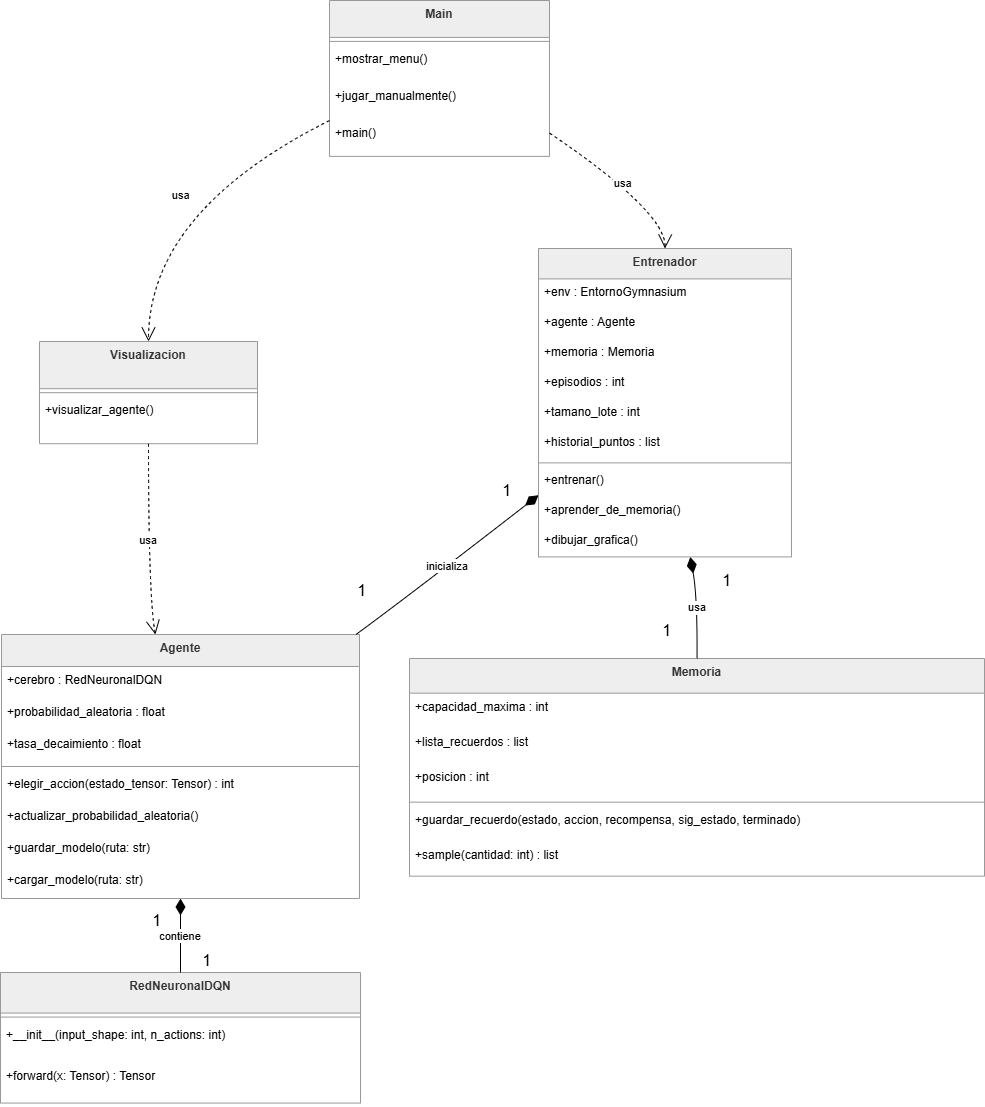

The diagram above was exported from draw.io. Its source (the exported page's mxGraphModel, read from the mxfile embedded in the PNG):
<mxGraphModel dx="1960" dy="1126" grid="1" gridSize="10" guides="1" tooltips="1" connect="1" arrows="1" fold="1" page="1" pageScale="1" pageWidth="827" pageHeight="1169" math="0" shadow="0">
  <root>
    <mxCell id="0" />
    <mxCell id="1" parent="0" />
    <mxCell id="vVHV3egdEkrfTG0haXXt-85" parent="1" style="swimlane;fontStyle=1;align=center;verticalAlign=top;childLayout=stackLayout;horizontal=1;startSize=36.888888888888886;horizontalStack=0;resizeParent=1;resizeParentMax=0;resizeLast=0;collapsible=0;marginBottom=0;fillColor=light-dark(#eeeeee,#1f2020);strokeColor=light-dark(#999999,#cccccc);fontColor=light-dark(#333333,#cccccc);" value="Main" vertex="1">
      <mxGeometry height="155.88888888888889" width="220" x="349" y="20" as="geometry" />
    </mxCell>
    <mxCell id="vVHV3egdEkrfTG0haXXt-86" parent="vVHV3egdEkrfTG0haXXt-85" style="line;strokeWidth=1;fillColor=none;align=left;verticalAlign=middle;spacingTop=-1;spacingLeft=3;spacingRight=3;rotatable=0;labelPosition=right;points=[];portConstraint=eastwest;strokeColor=inherit;" vertex="1">
      <mxGeometry height="8" width="220" y="36.888888888888886" as="geometry" />
    </mxCell>
    <mxCell id="vVHV3egdEkrfTG0haXXt-87" parent="vVHV3egdEkrfTG0haXXt-85" style="text;strokeColor=none;fillColor=none;align=left;verticalAlign=top;spacingLeft=4;spacingRight=4;overflow=hidden;rotatable=0;points=[[0,0.5],[1,0.5]];portConstraint=eastwest;" value="+mostrar_menu()" vertex="1">
      <mxGeometry height="37" width="220" y="44.888888888888886" as="geometry" />
    </mxCell>
    <mxCell id="vVHV3egdEkrfTG0haXXt-88" parent="vVHV3egdEkrfTG0haXXt-85" style="text;strokeColor=none;fillColor=none;align=left;verticalAlign=top;spacingLeft=4;spacingRight=4;overflow=hidden;rotatable=0;points=[[0,0.5],[1,0.5]];portConstraint=eastwest;" value="+jugar_manualmente()" vertex="1">
      <mxGeometry height="37" width="220" y="81.88888888888889" as="geometry" />
    </mxCell>
    <mxCell id="vVHV3egdEkrfTG0haXXt-89" parent="vVHV3egdEkrfTG0haXXt-85" style="text;strokeColor=none;fillColor=none;align=left;verticalAlign=top;spacingLeft=4;spacingRight=4;overflow=hidden;rotatable=0;points=[[0,0.5],[1,0.5]];portConstraint=eastwest;" value="+main()" vertex="1">
      <mxGeometry height="37" width="220" y="118.88888888888889" as="geometry" />
    </mxCell>
    <mxCell id="vVHV3egdEkrfTG0haXXt-90" parent="1" style="swimlane;fontStyle=1;align=center;verticalAlign=top;childLayout=stackLayout;horizontal=1;startSize=47.2;horizontalStack=0;resizeParent=1;resizeParentMax=0;resizeLast=0;collapsible=0;marginBottom=0;fillColor=light-dark(#eeeeee,#1f2020);strokeColor=light-dark(#999999,#cccccc);fontColor=light-dark(#333333,#cccccc);" value="Visualizacion" vertex="1">
      <mxGeometry height="102.2" width="218" x="59" y="361" as="geometry" />
    </mxCell>
    <mxCell id="vVHV3egdEkrfTG0haXXt-91" parent="vVHV3egdEkrfTG0haXXt-90" style="line;strokeWidth=1;fillColor=none;align=left;verticalAlign=middle;spacingTop=-1;spacingLeft=3;spacingRight=3;rotatable=0;labelPosition=right;points=[];portConstraint=eastwest;strokeColor=inherit;" vertex="1">
      <mxGeometry height="8" width="218" y="47.2" as="geometry" />
    </mxCell>
    <mxCell id="vVHV3egdEkrfTG0haXXt-92" parent="vVHV3egdEkrfTG0haXXt-90" style="text;strokeColor=none;fillColor=none;align=left;verticalAlign=top;spacingLeft=4;spacingRight=4;overflow=hidden;rotatable=0;points=[[0,0.5],[1,0.5]];portConstraint=eastwest;" value="+visualizar_agente()" vertex="1">
      <mxGeometry height="47" width="218" y="55.2" as="geometry" />
    </mxCell>
    <mxCell id="vVHV3egdEkrfTG0haXXt-93" parent="1" style="swimlane;fontStyle=1;align=center;verticalAlign=top;childLayout=stackLayout;horizontal=1;startSize=30.4;horizontalStack=0;resizeParent=1;resizeParentMax=0;resizeLast=0;collapsible=0;marginBottom=0;fillColor=light-dark(#eeeeee,#1f2020);strokeColor=light-dark(#999999,#cccccc);fontColor=light-dark(#333333,#cccccc);" value="Entrenador" vertex="1">
      <mxGeometry height="308.4" width="253" x="558" y="268" as="geometry" />
    </mxCell>
    <mxCell id="vVHV3egdEkrfTG0haXXt-94" parent="vVHV3egdEkrfTG0haXXt-93" style="text;strokeColor=none;fillColor=none;align=left;verticalAlign=top;spacingLeft=4;spacingRight=4;overflow=hidden;rotatable=0;points=[[0,0.5],[1,0.5]];portConstraint=eastwest;" value="+env : EntornoGymnasium" vertex="1">
      <mxGeometry height="30" width="253" y="30.4" as="geometry" />
    </mxCell>
    <mxCell id="vVHV3egdEkrfTG0haXXt-95" parent="vVHV3egdEkrfTG0haXXt-93" style="text;strokeColor=none;fillColor=none;align=left;verticalAlign=top;spacingLeft=4;spacingRight=4;overflow=hidden;rotatable=0;points=[[0,0.5],[1,0.5]];portConstraint=eastwest;" value="+agente : Agente" vertex="1">
      <mxGeometry height="30" width="253" y="60.4" as="geometry" />
    </mxCell>
    <mxCell id="vVHV3egdEkrfTG0haXXt-96" parent="vVHV3egdEkrfTG0haXXt-93" style="text;strokeColor=none;fillColor=none;align=left;verticalAlign=top;spacingLeft=4;spacingRight=4;overflow=hidden;rotatable=0;points=[[0,0.5],[1,0.5]];portConstraint=eastwest;" value="+memoria : Memoria" vertex="1">
      <mxGeometry height="30" width="253" y="90.4" as="geometry" />
    </mxCell>
    <mxCell id="vVHV3egdEkrfTG0haXXt-97" parent="vVHV3egdEkrfTG0haXXt-93" style="text;strokeColor=none;fillColor=none;align=left;verticalAlign=top;spacingLeft=4;spacingRight=4;overflow=hidden;rotatable=0;points=[[0,0.5],[1,0.5]];portConstraint=eastwest;" value="+episodios : int" vertex="1">
      <mxGeometry height="30" width="253" y="120.4" as="geometry" />
    </mxCell>
    <mxCell id="vVHV3egdEkrfTG0haXXt-98" parent="vVHV3egdEkrfTG0haXXt-93" style="text;strokeColor=none;fillColor=none;align=left;verticalAlign=top;spacingLeft=4;spacingRight=4;overflow=hidden;rotatable=0;points=[[0,0.5],[1,0.5]];portConstraint=eastwest;" value="+tamano_lote : int" vertex="1">
      <mxGeometry height="30" width="253" y="150.4" as="geometry" />
    </mxCell>
    <mxCell id="vVHV3egdEkrfTG0haXXt-99" parent="vVHV3egdEkrfTG0haXXt-93" style="text;strokeColor=none;fillColor=none;align=left;verticalAlign=top;spacingLeft=4;spacingRight=4;overflow=hidden;rotatable=0;points=[[0,0.5],[1,0.5]];portConstraint=eastwest;" value="+historial_puntos : list" vertex="1">
      <mxGeometry height="30" width="253" y="180.4" as="geometry" />
    </mxCell>
    <mxCell id="vVHV3egdEkrfTG0haXXt-100" parent="vVHV3egdEkrfTG0haXXt-93" style="line;strokeWidth=1;fillColor=none;align=left;verticalAlign=middle;spacingTop=-1;spacingLeft=3;spacingRight=3;rotatable=0;labelPosition=right;points=[];portConstraint=eastwest;strokeColor=inherit;" vertex="1">
      <mxGeometry height="8" width="253" y="210.4" as="geometry" />
    </mxCell>
    <mxCell id="vVHV3egdEkrfTG0haXXt-101" parent="vVHV3egdEkrfTG0haXXt-93" style="text;strokeColor=none;fillColor=none;align=left;verticalAlign=top;spacingLeft=4;spacingRight=4;overflow=hidden;rotatable=0;points=[[0,0.5],[1,0.5]];portConstraint=eastwest;" value="+entrenar()" vertex="1">
      <mxGeometry height="30" width="253" y="218.4" as="geometry" />
    </mxCell>
    <mxCell id="vVHV3egdEkrfTG0haXXt-102" parent="vVHV3egdEkrfTG0haXXt-93" style="text;strokeColor=none;fillColor=none;align=left;verticalAlign=top;spacingLeft=4;spacingRight=4;overflow=hidden;rotatable=0;points=[[0,0.5],[1,0.5]];portConstraint=eastwest;" value="+aprender_de_memoria()" vertex="1">
      <mxGeometry height="30" width="253" y="248.4" as="geometry" />
    </mxCell>
    <mxCell id="vVHV3egdEkrfTG0haXXt-103" parent="vVHV3egdEkrfTG0haXXt-93" style="text;strokeColor=none;fillColor=none;align=left;verticalAlign=top;spacingLeft=4;spacingRight=4;overflow=hidden;rotatable=0;points=[[0,0.5],[1,0.5]];portConstraint=eastwest;" value="+dibujar_grafica()" vertex="1">
      <mxGeometry height="30" width="253" y="278.4" as="geometry" />
    </mxCell>
    <mxCell id="vVHV3egdEkrfTG0haXXt-104" parent="1" style="swimlane;fontStyle=1;align=center;verticalAlign=top;childLayout=stackLayout;horizontal=1;startSize=32;horizontalStack=0;resizeParent=1;resizeParentMax=0;resizeLast=0;collapsible=0;marginBottom=0;fillColor=light-dark(#eeeeee,#1f2020);strokeColor=light-dark(#999999,#cccccc);fontColor=light-dark(#333333,#cccccc);" value="Agente" vertex="1">
      <mxGeometry height="264" width="358" x="21" y="654" as="geometry" />
    </mxCell>
    <mxCell id="vVHV3egdEkrfTG0haXXt-105" parent="vVHV3egdEkrfTG0haXXt-104" style="text;strokeColor=none;fillColor=none;align=left;verticalAlign=top;spacingLeft=4;spacingRight=4;overflow=hidden;rotatable=0;points=[[0,0.5],[1,0.5]];portConstraint=eastwest;" value="+cerebro : RedNeuronalDQN" vertex="1">
      <mxGeometry height="32" width="358" y="32" as="geometry" />
    </mxCell>
    <mxCell id="vVHV3egdEkrfTG0haXXt-106" parent="vVHV3egdEkrfTG0haXXt-104" style="text;strokeColor=none;fillColor=none;align=left;verticalAlign=top;spacingLeft=4;spacingRight=4;overflow=hidden;rotatable=0;points=[[0,0.5],[1,0.5]];portConstraint=eastwest;" value="+probabilidad_aleatoria : float" vertex="1">
      <mxGeometry height="32" width="358" y="64" as="geometry" />
    </mxCell>
    <mxCell id="vVHV3egdEkrfTG0haXXt-107" parent="vVHV3egdEkrfTG0haXXt-104" style="text;strokeColor=none;fillColor=none;align=left;verticalAlign=top;spacingLeft=4;spacingRight=4;overflow=hidden;rotatable=0;points=[[0,0.5],[1,0.5]];portConstraint=eastwest;" value="+tasa_decaimiento : float" vertex="1">
      <mxGeometry height="32" width="358" y="96" as="geometry" />
    </mxCell>
    <mxCell id="vVHV3egdEkrfTG0haXXt-108" parent="vVHV3egdEkrfTG0haXXt-104" style="line;strokeWidth=1;fillColor=none;align=left;verticalAlign=middle;spacingTop=-1;spacingLeft=3;spacingRight=3;rotatable=0;labelPosition=right;points=[];portConstraint=eastwest;strokeColor=inherit;" vertex="1">
      <mxGeometry height="8" width="358" y="128" as="geometry" />
    </mxCell>
    <mxCell id="vVHV3egdEkrfTG0haXXt-109" parent="vVHV3egdEkrfTG0haXXt-104" style="text;strokeColor=none;fillColor=none;align=left;verticalAlign=top;spacingLeft=4;spacingRight=4;overflow=hidden;rotatable=0;points=[[0,0.5],[1,0.5]];portConstraint=eastwest;" value="+elegir_accion(estado_tensor: Tensor) : int" vertex="1">
      <mxGeometry height="32" width="358" y="136" as="geometry" />
    </mxCell>
    <mxCell id="vVHV3egdEkrfTG0haXXt-110" parent="vVHV3egdEkrfTG0haXXt-104" style="text;strokeColor=none;fillColor=none;align=left;verticalAlign=top;spacingLeft=4;spacingRight=4;overflow=hidden;rotatable=0;points=[[0,0.5],[1,0.5]];portConstraint=eastwest;" value="+actualizar_probabilidad_aleatoria()" vertex="1">
      <mxGeometry height="32" width="358" y="168" as="geometry" />
    </mxCell>
    <mxCell id="vVHV3egdEkrfTG0haXXt-111" parent="vVHV3egdEkrfTG0haXXt-104" style="text;strokeColor=none;fillColor=none;align=left;verticalAlign=top;spacingLeft=4;spacingRight=4;overflow=hidden;rotatable=0;points=[[0,0.5],[1,0.5]];portConstraint=eastwest;" value="+guardar_modelo(ruta: str)" vertex="1">
      <mxGeometry height="32" width="358" y="200" as="geometry" />
    </mxCell>
    <mxCell id="vVHV3egdEkrfTG0haXXt-112" parent="vVHV3egdEkrfTG0haXXt-104" style="text;strokeColor=none;fillColor=none;align=left;verticalAlign=top;spacingLeft=4;spacingRight=4;overflow=hidden;rotatable=0;points=[[0,0.5],[1,0.5]];portConstraint=eastwest;" value="+cargar_modelo(ruta: str)" vertex="1">
      <mxGeometry height="32" width="358" y="232" as="geometry" />
    </mxCell>
    <mxCell id="vVHV3egdEkrfTG0haXXt-113" parent="1" style="swimlane;fontStyle=1;align=center;verticalAlign=top;childLayout=stackLayout;horizontal=1;startSize=34.666666666666664;horizontalStack=0;resizeParent=1;resizeParentMax=0;resizeLast=0;collapsible=0;marginBottom=0;fillColor=light-dark(#eeeeee,#1f2020);strokeColor=light-dark(#999999,#cccccc);fontColor=light-dark(#333333,#cccccc);" value="Memoria" vertex="1">
      <mxGeometry height="217.66666666666666" width="575" x="429" y="678" as="geometry" />
    </mxCell>
    <mxCell id="vVHV3egdEkrfTG0haXXt-114" parent="vVHV3egdEkrfTG0haXXt-113" style="text;strokeColor=none;fillColor=none;align=left;verticalAlign=top;spacingLeft=4;spacingRight=4;overflow=hidden;rotatable=0;points=[[0,0.5],[1,0.5]];portConstraint=eastwest;" value="+capacidad_maxima : int" vertex="1">
      <mxGeometry height="35" width="575" y="34.666666666666664" as="geometry" />
    </mxCell>
    <mxCell id="vVHV3egdEkrfTG0haXXt-115" parent="vVHV3egdEkrfTG0haXXt-113" style="text;strokeColor=none;fillColor=none;align=left;verticalAlign=top;spacingLeft=4;spacingRight=4;overflow=hidden;rotatable=0;points=[[0,0.5],[1,0.5]];portConstraint=eastwest;" value="+lista_recuerdos : list" vertex="1">
      <mxGeometry height="35" width="575" y="69.66666666666666" as="geometry" />
    </mxCell>
    <mxCell id="vVHV3egdEkrfTG0haXXt-116" parent="vVHV3egdEkrfTG0haXXt-113" style="text;strokeColor=none;fillColor=none;align=left;verticalAlign=top;spacingLeft=4;spacingRight=4;overflow=hidden;rotatable=0;points=[[0,0.5],[1,0.5]];portConstraint=eastwest;" value="+posicion : int" vertex="1">
      <mxGeometry height="35" width="575" y="104.66666666666666" as="geometry" />
    </mxCell>
    <mxCell id="vVHV3egdEkrfTG0haXXt-117" parent="vVHV3egdEkrfTG0haXXt-113" style="line;strokeWidth=1;fillColor=none;align=left;verticalAlign=middle;spacingTop=-1;spacingLeft=3;spacingRight=3;rotatable=0;labelPosition=right;points=[];portConstraint=eastwest;strokeColor=inherit;" vertex="1">
      <mxGeometry height="8" width="575" y="139.66666666666666" as="geometry" />
    </mxCell>
    <mxCell id="vVHV3egdEkrfTG0haXXt-118" parent="vVHV3egdEkrfTG0haXXt-113" style="text;strokeColor=none;fillColor=none;align=left;verticalAlign=top;spacingLeft=4;spacingRight=4;overflow=hidden;rotatable=0;points=[[0,0.5],[1,0.5]];portConstraint=eastwest;" value="+guardar_recuerdo(estado, accion, recompensa, sig_estado, terminado)" vertex="1">
      <mxGeometry height="35" width="575" y="147.66666666666666" as="geometry" />
    </mxCell>
    <mxCell id="vVHV3egdEkrfTG0haXXt-119" parent="vVHV3egdEkrfTG0haXXt-113" style="text;strokeColor=none;fillColor=none;align=left;verticalAlign=top;spacingLeft=4;spacingRight=4;overflow=hidden;rotatable=0;points=[[0,0.5],[1,0.5]];portConstraint=eastwest;" value="+sample(cantidad: int) : list" vertex="1">
      <mxGeometry height="35" width="575" y="182.66666666666666" as="geometry" />
    </mxCell>
    <mxCell id="vVHV3egdEkrfTG0haXXt-120" parent="1" style="swimlane;fontStyle=1;align=center;verticalAlign=top;childLayout=stackLayout;horizontal=1;startSize=40.57142857142857;horizontalStack=0;resizeParent=1;resizeParentMax=0;resizeLast=0;collapsible=0;marginBottom=0;fillColor=light-dark(#eeeeee,#1f2020);strokeColor=light-dark(#999999,#cccccc);fontColor=light-dark(#333333,#cccccc);" value="RedNeuronalDQN" vertex="1">
      <mxGeometry height="130.57142857142856" width="360" x="20" y="992" as="geometry" />
    </mxCell>
    <mxCell id="vVHV3egdEkrfTG0haXXt-121" parent="vVHV3egdEkrfTG0haXXt-120" style="line;strokeWidth=1;fillColor=none;align=left;verticalAlign=middle;spacingTop=-1;spacingLeft=3;spacingRight=3;rotatable=0;labelPosition=right;points=[];portConstraint=eastwest;strokeColor=inherit;" vertex="1">
      <mxGeometry height="8" width="360" y="40.57142857142857" as="geometry" />
    </mxCell>
    <mxCell id="vVHV3egdEkrfTG0haXXt-122" parent="vVHV3egdEkrfTG0haXXt-120" style="text;strokeColor=none;fillColor=none;align=left;verticalAlign=top;spacingLeft=4;spacingRight=4;overflow=hidden;rotatable=0;points=[[0,0.5],[1,0.5]];portConstraint=eastwest;" value="+__init__(input_shape: int, n_actions: int)" vertex="1">
      <mxGeometry height="41" width="360" y="48.57142857142857" as="geometry" />
    </mxCell>
    <mxCell id="vVHV3egdEkrfTG0haXXt-123" parent="vVHV3egdEkrfTG0haXXt-120" style="text;strokeColor=none;fillColor=none;align=left;verticalAlign=top;spacingLeft=4;spacingRight=4;overflow=hidden;rotatable=0;points=[[0,0.5],[1,0.5]];portConstraint=eastwest;" value="+forward(x: Tensor) : Tensor" vertex="1">
      <mxGeometry height="41" width="360" y="89.57142857142857" as="geometry" />
    </mxCell>
    <mxCell id="vVHV3egdEkrfTG0haXXt-124" edge="1" parent="1" source="vVHV3egdEkrfTG0haXXt-85" style="curved=1;dashed=1;startArrow=none;endArrow=open;endSize=12;exitX=1;exitY=0.85;entryX=0.5;entryY=0;rounded=0;" target="vVHV3egdEkrfTG0haXXt-93" value="usa">
      <mxGeometry relative="1" as="geometry">
        <Array as="points">
          <mxPoint x="685" y="231" />
        </Array>
      </mxGeometry>
    </mxCell>
    <mxCell id="vVHV3egdEkrfTG0haXXt-125" edge="1" parent="1" source="vVHV3egdEkrfTG0haXXt-85" style="curved=1;dashed=1;startArrow=none;endArrow=open;endSize=12;exitX=0;exitY=0.77;entryX=0.5;entryY=0;rounded=0;" target="vVHV3egdEkrfTG0haXXt-90" value="usa">
      <mxGeometry relative="1" as="geometry">
        <Array as="points">
          <mxPoint x="168" y="231" />
        </Array>
      </mxGeometry>
    </mxCell>
    <mxCell id="vVHV3egdEkrfTG0haXXt-126" edge="1" parent="1" source="vVHV3egdEkrfTG0haXXt-90" style="curved=1;dashed=1;startArrow=none;endArrow=open;endSize=12;exitX=0.5;exitY=1;entryX=0.43;entryY=0;rounded=0;" target="vVHV3egdEkrfTG0haXXt-104" value="usa">
      <mxGeometry relative="1" as="geometry">
        <Array as="points">
          <mxPoint x="168" y="617" />
        </Array>
      </mxGeometry>
    </mxCell>
    <mxCell id="vVHV3egdEkrfTG0haXXt-127" edge="1" parent="1" source="vVHV3egdEkrfTG0haXXt-93" style="curved=1;startArrow=diamondThin;startSize=14;startFill=1;endArrow=none;exitX=0;exitY=0.8;entryX=0.99;entryY=0;rounded=0;" target="vVHV3egdEkrfTG0haXXt-104" value="inicializa">
      <mxGeometry relative="1" as="geometry">
        <Array as="points">
          <mxPoint x="426" y="617" />
        </Array>
      </mxGeometry>
    </mxCell>
    <mxCell id="vVHV3egdEkrfTG0haXXt-129" parent="vVHV3egdEkrfTG0haXXt-127" style="edgeLabel;resizable=0;labelBackgroundColor=none;fontSize=16;align=left;verticalAlign=bottom;" value="1" vertex="1">
      <mxGeometry relative="1" x="1" as="geometry">
        <mxPoint y="-34" as="offset" />
      </mxGeometry>
    </mxCell>
    <mxCell id="vVHV3egdEkrfTG0haXXt-136" parent="vVHV3egdEkrfTG0haXXt-127" style="edgeLabel;resizable=0;labelBackgroundColor=none;fontSize=16;align=left;verticalAlign=bottom;" value="1" vertex="1">
      <mxGeometry relative="1" x="1" as="geometry">
        <mxPoint x="145" y="-134" as="offset" />
      </mxGeometry>
    </mxCell>
    <mxCell id="vVHV3egdEkrfTG0haXXt-137" parent="vVHV3egdEkrfTG0haXXt-127" style="edgeLabel;resizable=0;labelBackgroundColor=none;fontSize=16;align=left;verticalAlign=bottom;" value="1" vertex="1">
      <mxGeometry relative="1" x="1" as="geometry">
        <mxPoint x="305" y="6" as="offset" />
      </mxGeometry>
    </mxCell>
    <mxCell id="vVHV3egdEkrfTG0haXXt-138" parent="vVHV3egdEkrfTG0haXXt-127" style="edgeLabel;resizable=0;labelBackgroundColor=none;fontSize=16;align=left;verticalAlign=bottom;" value="1" vertex="1">
      <mxGeometry relative="1" x="1" as="geometry">
        <mxPoint x="365" y="-44" as="offset" />
      </mxGeometry>
    </mxCell>
    <mxCell id="vVHV3egdEkrfTG0haXXt-139" parent="vVHV3egdEkrfTG0haXXt-127" style="edgeLabel;resizable=0;labelBackgroundColor=none;fontSize=16;align=left;verticalAlign=bottom;" value="1" vertex="1">
      <mxGeometry relative="1" x="1" as="geometry">
        <mxPoint x="-205" y="296" as="offset" />
      </mxGeometry>
    </mxCell>
    <mxCell id="vVHV3egdEkrfTG0haXXt-140" parent="vVHV3egdEkrfTG0haXXt-127" style="edgeLabel;resizable=0;labelBackgroundColor=none;fontSize=16;align=left;verticalAlign=bottom;" value="1" vertex="1">
      <mxGeometry relative="1" x="1" as="geometry">
        <mxPoint x="-155" y="336" as="offset" />
      </mxGeometry>
    </mxCell>
    <mxCell id="vVHV3egdEkrfTG0haXXt-130" edge="1" parent="1" source="vVHV3egdEkrfTG0haXXt-93" style="curved=1;startArrow=diamondThin;startSize=14;startFill=1;endArrow=none;exitX=0.6;exitY=1;entryX=0.5;entryY=0;rounded=0;" target="vVHV3egdEkrfTG0haXXt-113" value="usa">
      <mxGeometry relative="1" as="geometry">
        <Array as="points">
          <mxPoint x="717" y="617" />
        </Array>
      </mxGeometry>
    </mxCell>
    <mxCell id="vVHV3egdEkrfTG0haXXt-133" edge="1" parent="1" source="vVHV3egdEkrfTG0haXXt-104" style="curved=1;startArrow=diamondThin;startSize=14;startFill=1;endArrow=none;exitX=0.5;exitY=1;entryX=0.5;entryY=0;rounded=0;" target="vVHV3egdEkrfTG0haXXt-120" value="contiene">
      <mxGeometry relative="1" as="geometry">
        <Array as="points" />
      </mxGeometry>
    </mxCell>
  </root>
</mxGraphModel>